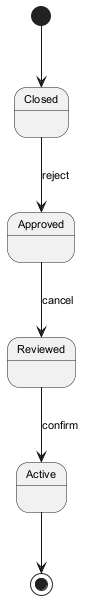

The diagram above was rendered by PlantUML. Its source (embedded in the PNG):
@startuml
skinparam backgroundColor #FFFFFF
skinparam classBackgroundColor #F1F8E9
skinparam classBorderColor #33691E
skinparam defaultFontSize 11
[*] --> Closed
Closed --> Approved : reject
Approved --> Reviewed : cancel
Reviewed --> Active : confirm
Active --> [*]
@enduml